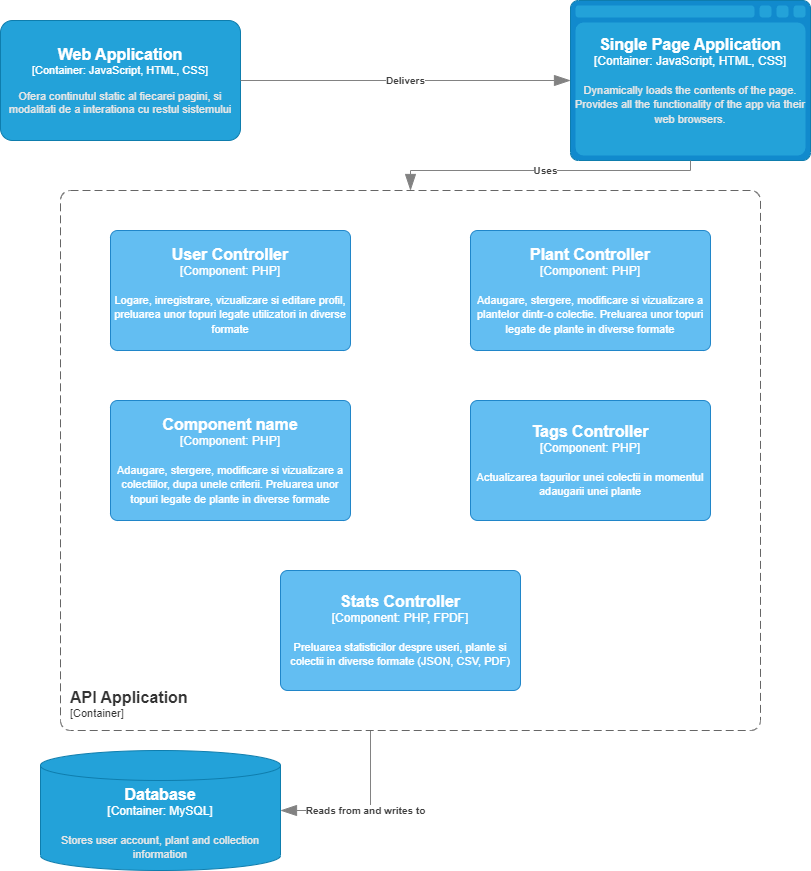

The diagram above was exported from draw.io. Its source (the exported page's mxGraphModel, read from the mxfile embedded in the PNG):
<mxGraphModel dx="1393" dy="766" grid="1" gridSize="10" guides="1" tooltips="1" connect="1" arrows="1" fold="1" page="1" pageScale="1" pageWidth="850" pageHeight="1100" math="0" shadow="0">
  <root>
    <mxCell id="0" />
    <mxCell id="1" parent="0" />
    <object placeholders="1" c4Name="Web Application" c4Type="Container" c4Technology="JavaScript, HTML, CSS" c4Description="Ofera continutul static al fiecarei pagini, si modalitati de a interationa cu restul sistemului" label="&lt;font style=&quot;font-size: 16px&quot;&gt;&lt;b&gt;%c4Name%&lt;/b&gt;&lt;/font&gt;&lt;div&gt;[%c4Type%: %c4Technology%]&lt;/div&gt;&lt;br&gt;&lt;div&gt;&lt;font style=&quot;font-size: 11px&quot;&gt;&lt;font color=&quot;#E6E6E6&quot;&gt;%c4Description%&lt;/font&gt;&lt;/div&gt;" id="4SuCyYldDIm3YbVLCKlt-7">
      <mxCell style="rounded=1;whiteSpace=wrap;html=1;fontSize=11;labelBackgroundColor=none;fillColor=#23A2D9;fontColor=#ffffff;align=center;arcSize=10;strokeColor=#0E7DAD;metaEdit=1;resizable=0;points=[[0.25,0,0],[0.5,0,0],[0.75,0,0],[1,0.25,0],[1,0.5,0],[1,0.75,0],[0.75,1,0],[0.5,1,0],[0.25,1,0],[0,0.75,0],[0,0.5,0],[0,0.25,0]];" vertex="1" parent="1">
        <mxGeometry x="30" y="90" width="240" height="120" as="geometry" />
      </mxCell>
    </object>
    <object placeholders="1" c4Type="Single Page Application" c4Container="Container" c4Technology="JavaScript, HTML, CSS" c4Description="Dynamically loads the contents of the page. Provides all the functionality of the app via their web browsers." label="&lt;font style=&quot;font-size: 16px&quot;&gt;&lt;b&gt;%c4Type%&lt;/b&gt;&lt;/font&gt;&lt;div&gt;[%c4Container%:&amp;nbsp;%c4Technology%]&lt;/div&gt;&lt;br&gt;&lt;div&gt;&lt;font style=&quot;font-size: 11px&quot;&gt;&lt;font color=&quot;#E6E6E6&quot;&gt;%c4Description%&lt;/font&gt;&lt;/div&gt;" id="4SuCyYldDIm3YbVLCKlt-8">
      <mxCell style="shape=mxgraph.c4.webBrowserContainer2;whiteSpace=wrap;html=1;boundedLbl=1;rounded=0;labelBackgroundColor=none;strokeColor=#118ACD;fillColor=#23A2D9;strokeColor=#118ACD;strokeColor2=#0E7DAD;fontSize=12;fontColor=#ffffff;align=center;metaEdit=1;points=[[0.5,0,0],[1,0.25,0],[1,0.5,0],[1,0.75,0],[0.5,1,0],[0,0.75,0],[0,0.5,0],[0,0.25,0]];resizable=0;" vertex="1" parent="1">
        <mxGeometry x="600" y="70" width="240" height="160" as="geometry" />
      </mxCell>
    </object>
    <object placeholders="1" c4Type="Relationship" c4Description="Delivers" label="&lt;div style=&quot;text-align: left&quot;&gt;&lt;div style=&quot;text-align: center&quot;&gt;&lt;b&gt;%c4Description%&lt;/b&gt;&lt;/div&gt;" id="4SuCyYldDIm3YbVLCKlt-10">
      <mxCell style="endArrow=blockThin;html=1;fontSize=10;fontColor=#404040;strokeWidth=1;endFill=1;strokeColor=#828282;elbow=vertical;metaEdit=1;endSize=14;startSize=14;jumpStyle=arc;jumpSize=16;rounded=0;edgeStyle=orthogonalEdgeStyle;exitX=1;exitY=0.5;exitDx=0;exitDy=0;exitPerimeter=0;entryX=0;entryY=0.5;entryDx=0;entryDy=0;entryPerimeter=0;" edge="1" parent="1" source="4SuCyYldDIm3YbVLCKlt-7" target="4SuCyYldDIm3YbVLCKlt-8">
        <mxGeometry width="240" relative="1" as="geometry">
          <mxPoint x="300" y="490" as="sourcePoint" />
          <mxPoint x="540" y="490" as="targetPoint" />
        </mxGeometry>
      </mxCell>
    </object>
    <object placeholders="1" c4Type="Relationship" c4Description="Uses" label="&lt;div style=&quot;text-align: left&quot;&gt;&lt;div style=&quot;text-align: center&quot;&gt;&lt;b&gt;%c4Description%&lt;/b&gt;&lt;/div&gt;" id="4SuCyYldDIm3YbVLCKlt-12">
      <mxCell style="endArrow=blockThin;html=1;fontSize=10;fontColor=#404040;strokeWidth=1;endFill=1;strokeColor=#828282;elbow=vertical;metaEdit=1;endSize=14;startSize=14;jumpStyle=arc;jumpSize=16;rounded=0;edgeStyle=orthogonalEdgeStyle;exitX=0.5;exitY=1;exitDx=0;exitDy=0;exitPerimeter=0;" edge="1" parent="1" source="4SuCyYldDIm3YbVLCKlt-8">
        <mxGeometry width="240" relative="1" as="geometry">
          <mxPoint x="300" y="490" as="sourcePoint" />
          <mxPoint x="440" y="260" as="targetPoint" />
          <Array as="points">
            <mxPoint x="720" y="240" />
            <mxPoint x="440" y="240" />
          </Array>
        </mxGeometry>
      </mxCell>
    </object>
    <object placeholders="1" c4Type="Database" c4Container="Container" c4Technology="MySQL" c4Description="Stores user account, plant and collection information" label="&lt;font style=&quot;font-size: 16px&quot;&gt;&lt;b&gt;%c4Type%&lt;/b&gt;&lt;/font&gt;&lt;div&gt;[%c4Container%:&amp;nbsp;%c4Technology%]&lt;/div&gt;&lt;br&gt;&lt;div&gt;&lt;font style=&quot;font-size: 11px&quot;&gt;&lt;font color=&quot;#E6E6E6&quot;&gt;%c4Description%&lt;/font&gt;&lt;/div&gt;" id="4SuCyYldDIm3YbVLCKlt-13">
      <mxCell style="shape=cylinder3;size=15;whiteSpace=wrap;html=1;boundedLbl=1;rounded=0;labelBackgroundColor=none;fillColor=#23A2D9;fontSize=12;fontColor=#ffffff;align=center;strokeColor=#0E7DAD;metaEdit=1;points=[[0.5,0,0],[1,0.25,0],[1,0.5,0],[1,0.75,0],[0.5,1,0],[0,0.75,0],[0,0.5,0],[0,0.25,0]];resizable=0;" vertex="1" parent="1">
        <mxGeometry x="70" y="820" width="240" height="120" as="geometry" />
      </mxCell>
    </object>
    <object placeholders="1" c4Type="Relationship" c4Description="Reads from and writes to" label="&lt;div style=&quot;text-align: left&quot;&gt;&lt;div style=&quot;text-align: center&quot;&gt;&lt;b&gt;%c4Description%&lt;/b&gt;&lt;/div&gt;" id="4SuCyYldDIm3YbVLCKlt-14">
      <mxCell style="endArrow=blockThin;html=1;fontSize=10;fontColor=#404040;strokeWidth=1;endFill=1;strokeColor=#828282;elbow=vertical;metaEdit=1;endSize=14;startSize=14;jumpStyle=arc;jumpSize=16;rounded=0;edgeStyle=orthogonalEdgeStyle;entryX=1;entryY=0.5;entryDx=0;entryDy=0;entryPerimeter=0;" edge="1" parent="1" target="4SuCyYldDIm3YbVLCKlt-13">
        <mxGeometry width="240" relative="1" as="geometry">
          <mxPoint x="400" y="800" as="sourcePoint" />
          <mxPoint x="555" y="590" as="targetPoint" />
          <Array as="points">
            <mxPoint x="400" y="880" />
          </Array>
        </mxGeometry>
      </mxCell>
    </object>
    <object placeholders="1" c4Name="API Application" c4Type="ContainerScopeBoundary" c4Application="Container" label="&lt;font style=&quot;font-size: 16px&quot;&gt;&lt;b&gt;&lt;div style=&quot;text-align: left&quot;&gt;%c4Name%&lt;/div&gt;&lt;/b&gt;&lt;/font&gt;&lt;div style=&quot;text-align: left&quot;&gt;[%c4Application%]&lt;/div&gt;" id="4SuCyYldDIm3YbVLCKlt-16">
      <mxCell style="rounded=1;fontSize=11;whiteSpace=wrap;html=1;dashed=1;arcSize=20;fillColor=none;strokeColor=#666666;fontColor=#333333;labelBackgroundColor=none;align=left;verticalAlign=bottom;labelBorderColor=none;spacingTop=0;spacing=10;dashPattern=8 4;metaEdit=1;rotatable=0;perimeter=rectanglePerimeter;noLabel=0;labelPadding=0;allowArrows=0;connectable=0;expand=0;recursiveResize=0;editable=1;pointerEvents=0;absoluteArcSize=1;points=[[0.25,0,0],[0.5,0,0],[0.75,0,0],[1,0.25,0],[1,0.5,0],[1,0.75,0],[0.75,1,0],[0.5,1,0],[0.25,1,0],[0,0.75,0],[0,0.5,0],[0,0.25,0]];" vertex="1" parent="1">
        <mxGeometry x="90" y="260" width="700" height="540" as="geometry" />
      </mxCell>
    </object>
    <object placeholders="1" c4Name="User Controller" c4Type="Component" c4Technology="PHP" c4Description="Logare, inregistrare, vizualizare si editare profil, preluarea unor topuri legate utilizatori in diverse formate" label="&lt;font style=&quot;font-size: 16px&quot;&gt;&lt;b&gt;%c4Name%&lt;/b&gt;&lt;/font&gt;&lt;div&gt;[%c4Type%: %c4Technology%]&lt;/div&gt;&lt;br&gt;&lt;div&gt;&lt;font style=&quot;font-size: 11px&quot;&gt;%c4Description%&lt;/font&gt;&lt;/div&gt;" id="4SuCyYldDIm3YbVLCKlt-18">
      <mxCell style="rounded=1;whiteSpace=wrap;html=1;labelBackgroundColor=none;fillColor=#63BEF2;fontColor=#ffffff;align=center;arcSize=6;strokeColor=#2086C9;metaEdit=1;resizable=0;points=[[0.25,0,0],[0.5,0,0],[0.75,0,0],[1,0.25,0],[1,0.5,0],[1,0.75,0],[0.75,1,0],[0.5,1,0],[0.25,1,0],[0,0.75,0],[0,0.5,0],[0,0.25,0]];" vertex="1" parent="1">
        <mxGeometry x="140" y="300" width="240" height="120" as="geometry" />
      </mxCell>
    </object>
    <object placeholders="1" c4Name="Plant Controller" c4Type="Component" c4Technology="PHP" c4Description="Adaugare, stergere, modificare si vizualizare a plantelor dintr-o colectie. Preluarea unor topuri legate de plante in diverse formate" label="&lt;font style=&quot;font-size: 16px&quot;&gt;&lt;b&gt;%c4Name%&lt;/b&gt;&lt;/font&gt;&lt;div&gt;[%c4Type%: %c4Technology%]&lt;/div&gt;&lt;br&gt;&lt;div&gt;&lt;font style=&quot;font-size: 11px&quot;&gt;%c4Description%&lt;/font&gt;&lt;/div&gt;" id="4SuCyYldDIm3YbVLCKlt-19">
      <mxCell style="rounded=1;whiteSpace=wrap;html=1;labelBackgroundColor=none;fillColor=#63BEF2;fontColor=#ffffff;align=center;arcSize=6;strokeColor=#2086C9;metaEdit=1;resizable=0;points=[[0.25,0,0],[0.5,0,0],[0.75,0,0],[1,0.25,0],[1,0.5,0],[1,0.75,0],[0.75,1,0],[0.5,1,0],[0.25,1,0],[0,0.75,0],[0,0.5,0],[0,0.25,0]];" vertex="1" parent="1">
        <mxGeometry x="500" y="300" width="240" height="120" as="geometry" />
      </mxCell>
    </object>
    <object placeholders="1" c4Name="Component name" c4Type="Component" c4Technology="PHP" c4Description="Adaugare, stergere, modificare si vizualizare a colectiilor, dupa unele criterii. Preluarea unor topuri legate de plante in diverse formate" label="&lt;font style=&quot;font-size: 16px&quot;&gt;&lt;b&gt;%c4Name%&lt;/b&gt;&lt;/font&gt;&lt;div&gt;[%c4Type%: %c4Technology%]&lt;/div&gt;&lt;br&gt;&lt;div&gt;&lt;font style=&quot;font-size: 11px&quot;&gt;%c4Description%&lt;/font&gt;&lt;/div&gt;" id="4SuCyYldDIm3YbVLCKlt-20">
      <mxCell style="rounded=1;whiteSpace=wrap;html=1;labelBackgroundColor=none;fillColor=#63BEF2;fontColor=#ffffff;align=center;arcSize=6;strokeColor=#2086C9;metaEdit=1;resizable=0;points=[[0.25,0,0],[0.5,0,0],[0.75,0,0],[1,0.25,0],[1,0.5,0],[1,0.75,0],[0.75,1,0],[0.5,1,0],[0.25,1,0],[0,0.75,0],[0,0.5,0],[0,0.25,0]];" vertex="1" parent="1">
        <mxGeometry x="140" y="470" width="240" height="120" as="geometry" />
      </mxCell>
    </object>
    <object placeholders="1" c4Name="Tags Controller" c4Type="Component" c4Technology="PHP" c4Description="Actualizarea tagurilor unei colectii in momentul adaugarii unei plante " label="&lt;font style=&quot;font-size: 16px&quot;&gt;&lt;b&gt;%c4Name%&lt;/b&gt;&lt;/font&gt;&lt;div&gt;[%c4Type%: %c4Technology%]&lt;/div&gt;&lt;br&gt;&lt;div&gt;&lt;font style=&quot;font-size: 11px&quot;&gt;%c4Description%&lt;/font&gt;&lt;/div&gt;" id="4SuCyYldDIm3YbVLCKlt-21">
      <mxCell style="rounded=1;whiteSpace=wrap;html=1;labelBackgroundColor=none;fillColor=#63BEF2;fontColor=#ffffff;align=center;arcSize=6;strokeColor=#2086C9;metaEdit=1;resizable=0;points=[[0.25,0,0],[0.5,0,0],[0.75,0,0],[1,0.25,0],[1,0.5,0],[1,0.75,0],[0.75,1,0],[0.5,1,0],[0.25,1,0],[0,0.75,0],[0,0.5,0],[0,0.25,0]];" vertex="1" parent="1">
        <mxGeometry x="500" y="470" width="240" height="120" as="geometry" />
      </mxCell>
    </object>
    <object placeholders="1" c4Name="Stats Controller" c4Type="Component" c4Technology="PHP, FPDF" c4Description="Preluarea statisticilor despre useri, plante si colectii in diverse formate (JSON, CSV, PDF)" label="&lt;font style=&quot;font-size: 16px&quot;&gt;&lt;b&gt;%c4Name%&lt;/b&gt;&lt;/font&gt;&lt;div&gt;[%c4Type%: %c4Technology%]&lt;/div&gt;&lt;br&gt;&lt;div&gt;&lt;font style=&quot;font-size: 11px&quot;&gt;%c4Description%&lt;/font&gt;&lt;/div&gt;" id="4SuCyYldDIm3YbVLCKlt-22">
      <mxCell style="rounded=1;whiteSpace=wrap;html=1;labelBackgroundColor=none;fillColor=#63BEF2;fontColor=#ffffff;align=center;arcSize=6;strokeColor=#2086C9;metaEdit=1;resizable=0;points=[[0.25,0,0],[0.5,0,0],[0.75,0,0],[1,0.25,0],[1,0.5,0],[1,0.75,0],[0.75,1,0],[0.5,1,0],[0.25,1,0],[0,0.75,0],[0,0.5,0],[0,0.25,0]];" vertex="1" parent="1">
        <mxGeometry x="310" y="640" width="240" height="120" as="geometry" />
      </mxCell>
    </object>
  </root>
</mxGraphModel>